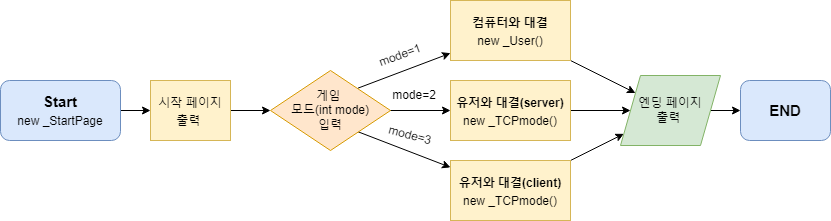

The diagram above was exported from draw.io. Its source (the exported page's mxGraphModel, read from the mxfile embedded in the PNG):
<mxGraphModel dx="851" dy="829" grid="1" gridSize="10" guides="1" tooltips="1" connect="1" arrows="1" fold="1" page="1" pageScale="1" pageWidth="827" pageHeight="1169" math="0" shadow="0">
  <root>
    <mxCell id="0" />
    <mxCell id="1" parent="0" />
    <mxCell id="JI9jJcNvTkkC1bj22T_m-12" value="" style="edgeStyle=orthogonalEdgeStyle;rounded=0;orthogonalLoop=1;jettySize=auto;html=1;fontSize=15;" edge="1" parent="1">
      <mxGeometry relative="1" as="geometry">
        <mxPoint x="120" y="260" as="sourcePoint" />
        <mxPoint x="150" y="260" as="targetPoint" />
      </mxGeometry>
    </mxCell>
    <mxCell id="JI9jJcNvTkkC1bj22T_m-14" value="" style="edgeStyle=orthogonalEdgeStyle;rounded=0;orthogonalLoop=1;jettySize=auto;html=1;fontSize=15;" edge="1" parent="1">
      <mxGeometry relative="1" as="geometry">
        <mxPoint x="220" y="260" as="sourcePoint" />
        <mxPoint x="270" y="260" as="targetPoint" />
      </mxGeometry>
    </mxCell>
    <mxCell id="JI9jJcNvTkkC1bj22T_m-40" value="" style="edgeStyle=none;rounded=0;orthogonalLoop=1;jettySize=auto;html=1;fontSize=15;" edge="1" parent="1" target="JI9jJcNvTkkC1bj22T_m-34">
      <mxGeometry relative="1" as="geometry">
        <mxPoint x="357.4418604651163" y="237.67441860465112" as="sourcePoint" />
      </mxGeometry>
    </mxCell>
    <mxCell id="JI9jJcNvTkkC1bj22T_m-41" value="" style="edgeStyle=none;rounded=0;orthogonalLoop=1;jettySize=auto;html=1;fontSize=15;" edge="1" parent="1" target="JI9jJcNvTkkC1bj22T_m-30">
      <mxGeometry relative="1" as="geometry">
        <mxPoint x="344.57627118644064" y="276.271186440678" as="sourcePoint" />
      </mxGeometry>
    </mxCell>
    <mxCell id="JI9jJcNvTkkC1bj22T_m-42" value="" style="edgeStyle=none;rounded=0;orthogonalLoop=1;jettySize=auto;html=1;fontSize=15;" edge="1" parent="1" target="JI9jJcNvTkkC1bj22T_m-32">
      <mxGeometry relative="1" as="geometry">
        <mxPoint x="350" y="260" as="sourcePoint" />
      </mxGeometry>
    </mxCell>
    <mxCell id="JI9jJcNvTkkC1bj22T_m-20" value="&lt;b&gt;Start&lt;br&gt;&lt;/b&gt;&lt;span style=&quot;font-size: 12px&quot;&gt;new _StartPage&lt;/span&gt;" style="rounded=1;whiteSpace=wrap;html=1;fontSize=15;fillColor=#dae8fc;strokeColor=#6c8ebf;" vertex="1" parent="1">
      <mxGeometry y="230" width="120" height="60" as="geometry" />
    </mxCell>
    <mxCell id="JI9jJcNvTkkC1bj22T_m-29" value="&lt;span style=&quot;font-size: 12px&quot;&gt;시작 페이지 출력&amp;nbsp;&lt;/span&gt;" style="rounded=0;whiteSpace=wrap;html=1;fontSize=15;fillColor=#fff2cc;strokeColor=#d6b656;" vertex="1" parent="1">
      <mxGeometry x="150" y="230" width="80" height="60" as="geometry" />
    </mxCell>
    <mxCell id="JI9jJcNvTkkC1bj22T_m-54" value="" style="edgeStyle=none;rounded=0;orthogonalLoop=1;jettySize=auto;html=1;fontSize=12;" edge="1" parent="1" source="JI9jJcNvTkkC1bj22T_m-30" target="JI9jJcNvTkkC1bj22T_m-50">
      <mxGeometry relative="1" as="geometry" />
    </mxCell>
    <mxCell id="JI9jJcNvTkkC1bj22T_m-30" value="&lt;b&gt;&lt;span style=&quot;font-size: 12px&quot;&gt;유저와 대결(client)&lt;/span&gt;&lt;br style=&quot;font-size: 12px&quot;&gt;&lt;/b&gt;&lt;span style=&quot;font-size: 12px&quot;&gt;new _TCPmode()&lt;br&gt;&lt;/span&gt;" style="rounded=0;whiteSpace=wrap;html=1;fontSize=15;fillColor=#fff2cc;strokeColor=#d6b656;" vertex="1" parent="1">
      <mxGeometry x="450" y="310" width="120" height="60" as="geometry" />
    </mxCell>
    <mxCell id="JI9jJcNvTkkC1bj22T_m-52" value="" style="edgeStyle=none;rounded=0;orthogonalLoop=1;jettySize=auto;html=1;fontSize=12;" edge="1" parent="1" source="JI9jJcNvTkkC1bj22T_m-32" target="JI9jJcNvTkkC1bj22T_m-50">
      <mxGeometry relative="1" as="geometry" />
    </mxCell>
    <mxCell id="JI9jJcNvTkkC1bj22T_m-32" value="&lt;font style=&quot;font-size: 12px&quot;&gt;&lt;b&gt;유저와 대결(server)&lt;br&gt;&lt;/b&gt;new _TCPmode()&lt;/font&gt;" style="rounded=0;whiteSpace=wrap;html=1;fontSize=15;fillColor=#fff2cc;strokeColor=#d6b656;" vertex="1" parent="1">
      <mxGeometry x="450" y="230" width="120" height="60" as="geometry" />
    </mxCell>
    <mxCell id="JI9jJcNvTkkC1bj22T_m-53" value="" style="edgeStyle=none;rounded=0;orthogonalLoop=1;jettySize=auto;html=1;fontSize=12;" edge="1" parent="1" source="JI9jJcNvTkkC1bj22T_m-34" target="JI9jJcNvTkkC1bj22T_m-50">
      <mxGeometry relative="1" as="geometry" />
    </mxCell>
    <mxCell id="JI9jJcNvTkkC1bj22T_m-34" value="&lt;font style=&quot;font-size: 12px&quot;&gt;&lt;b&gt;&lt;span&gt;컴퓨터와 대결&lt;/span&gt;&lt;br&gt;&lt;/b&gt;&lt;span&gt;new _User()&lt;/span&gt;&lt;br&gt;&lt;/font&gt;" style="rounded=0;whiteSpace=wrap;html=1;fontSize=15;fillColor=#fff2cc;strokeColor=#d6b656;" vertex="1" parent="1">
      <mxGeometry x="450" y="150" width="120" height="60" as="geometry" />
    </mxCell>
    <mxCell id="JI9jJcNvTkkC1bj22T_m-45" value="" style="edgeStyle=none;rounded=0;orthogonalLoop=1;jettySize=auto;html=1;fontSize=12;" edge="1" parent="1" target="JI9jJcNvTkkC1bj22T_m-44">
      <mxGeometry relative="1" as="geometry">
        <mxPoint x="700" y="260" as="sourcePoint" />
      </mxGeometry>
    </mxCell>
    <mxCell id="JI9jJcNvTkkC1bj22T_m-44" value="&lt;b&gt;END&lt;/b&gt;" style="rounded=1;whiteSpace=wrap;html=1;fontSize=15;fillColor=#dae8fc;strokeColor=#6c8ebf;" vertex="1" parent="1">
      <mxGeometry x="740" y="230" width="90" height="60" as="geometry" />
    </mxCell>
    <mxCell id="JI9jJcNvTkkC1bj22T_m-46" value="&lt;span&gt;게임 &lt;br&gt;모드(int mode)&lt;/span&gt;&lt;br&gt;&lt;span&gt;입력&lt;/span&gt;" style="rhombus;whiteSpace=wrap;html=1;fontSize=12;fillColor=#ffe6cc;strokeColor=#d79b00;" vertex="1" parent="1">
      <mxGeometry x="270" y="220" width="120" height="80" as="geometry" />
    </mxCell>
    <mxCell id="JI9jJcNvTkkC1bj22T_m-47" value="mode=1" style="text;html=1;strokeColor=none;fillColor=none;align=center;verticalAlign=middle;whiteSpace=wrap;rounded=0;fontSize=12;rotation=-20;" vertex="1" parent="1">
      <mxGeometry x="370" y="190" width="60" height="30" as="geometry" />
    </mxCell>
    <mxCell id="JI9jJcNvTkkC1bj22T_m-48" value="mode=3" style="text;html=1;strokeColor=none;fillColor=none;align=center;verticalAlign=middle;whiteSpace=wrap;rounded=0;fontSize=12;rotation=15;" vertex="1" parent="1">
      <mxGeometry x="380" y="270" width="60" height="30" as="geometry" />
    </mxCell>
    <mxCell id="JI9jJcNvTkkC1bj22T_m-49" value="mode=2" style="text;html=1;strokeColor=none;fillColor=none;align=center;verticalAlign=middle;whiteSpace=wrap;rounded=0;fontSize=12;rotation=0;" vertex="1" parent="1">
      <mxGeometry x="384" y="230" width="60" height="30" as="geometry" />
    </mxCell>
    <mxCell id="JI9jJcNvTkkC1bj22T_m-50" value="&lt;span&gt;엔딩 페이지&lt;br&gt;출력&amp;nbsp;&lt;/span&gt;" style="shape=parallelogram;perimeter=parallelogramPerimeter;whiteSpace=wrap;html=1;fixedSize=1;fontSize=12;fillColor=#d5e8d4;strokeColor=#82b366;" vertex="1" parent="1">
      <mxGeometry x="620" y="225" width="100" height="70" as="geometry" />
    </mxCell>
  </root>
</mxGraphModel>